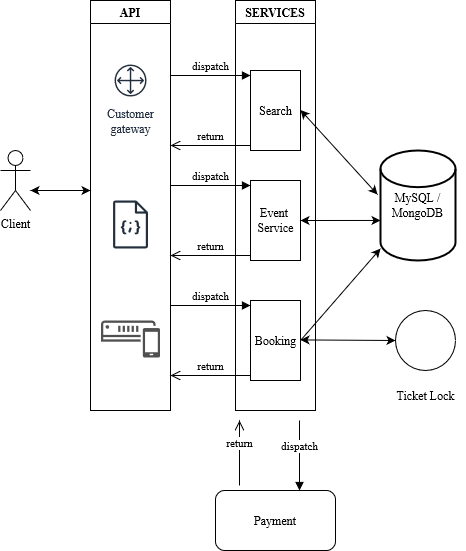

The diagram above was exported from draw.io. Its source (the exported page's mxGraphModel, read from the mxfile embedded in the PNG):
<mxGraphModel dx="756" dy="578" grid="1" gridSize="10" guides="1" tooltips="1" connect="1" arrows="1" fold="1" page="1" pageScale="1" pageWidth="850" pageHeight="1100" math="0" shadow="0">
  <root>
    <mxCell id="0" />
    <mxCell id="1" parent="0" />
    <mxCell id="Zvnuf-yV7wQ2iJZRa7_J-1" value="Client" style="shape=umlActor;verticalLabelPosition=bottom;verticalAlign=top;html=1;outlineConnect=0;fontFamily=Times New Roman;" vertex="1" parent="1">
      <mxGeometry x="50" y="270" width="30" height="60" as="geometry" />
    </mxCell>
    <mxCell id="Zvnuf-yV7wQ2iJZRa7_J-6" value="Search" style="html=1;points=[[0,0,0,0,5],[0,1,0,0,-5],[1,0,0,0,5],[1,1,0,0,-5]];perimeter=orthogonalPerimeter;outlineConnect=0;targetShapes=umlLifeline;portConstraint=eastwest;newEdgeStyle={&quot;curved&quot;:0,&quot;rounded&quot;:0};fontFamily=Times New Roman;" vertex="1" parent="1">
      <mxGeometry x="300" y="190" width="50" height="80" as="geometry" />
    </mxCell>
    <mxCell id="Zvnuf-yV7wQ2iJZRa7_J-7" value="dispatch" style="html=1;verticalAlign=bottom;endArrow=block;curved=0;rounded=0;entryX=0;entryY=0;entryDx=0;entryDy=5;fontFamily=Times New Roman;" edge="1" target="Zvnuf-yV7wQ2iJZRa7_J-6" parent="1">
      <mxGeometry relative="1" as="geometry">
        <mxPoint x="220" y="195" as="sourcePoint" />
      </mxGeometry>
    </mxCell>
    <mxCell id="Zvnuf-yV7wQ2iJZRa7_J-8" value="return" style="html=1;verticalAlign=bottom;endArrow=open;endSize=8;curved=0;rounded=0;exitX=0;exitY=1;exitDx=0;exitDy=-5;fontFamily=Times New Roman;" edge="1" source="Zvnuf-yV7wQ2iJZRa7_J-6" parent="1">
      <mxGeometry relative="1" as="geometry">
        <mxPoint x="220" y="265" as="targetPoint" />
      </mxGeometry>
    </mxCell>
    <mxCell id="Zvnuf-yV7wQ2iJZRa7_J-12" value="Booking" style="html=1;points=[[0,0,0,0,5],[0,1,0,0,-5],[1,0,0,0,5],[1,1,0,0,-5]];perimeter=orthogonalPerimeter;outlineConnect=0;targetShapes=umlLifeline;portConstraint=eastwest;newEdgeStyle={&quot;curved&quot;:0,&quot;rounded&quot;:0};fontFamily=Times New Roman;" vertex="1" parent="1">
      <mxGeometry x="300" y="420" width="50" height="80" as="geometry" />
    </mxCell>
    <mxCell id="Zvnuf-yV7wQ2iJZRa7_J-13" value="dispatch" style="html=1;verticalAlign=bottom;endArrow=block;curved=0;rounded=0;entryX=0;entryY=0;entryDx=0;entryDy=5;fontFamily=Times New Roman;" edge="1" parent="1" target="Zvnuf-yV7wQ2iJZRa7_J-12">
      <mxGeometry relative="1" as="geometry">
        <mxPoint x="220" y="425" as="sourcePoint" />
      </mxGeometry>
    </mxCell>
    <mxCell id="Zvnuf-yV7wQ2iJZRa7_J-14" value="return" style="html=1;verticalAlign=bottom;endArrow=open;endSize=8;curved=0;rounded=0;exitX=0;exitY=1;exitDx=0;exitDy=-5;fontFamily=Times New Roman;" edge="1" parent="1" source="Zvnuf-yV7wQ2iJZRa7_J-12">
      <mxGeometry relative="1" as="geometry">
        <mxPoint x="220" y="495" as="targetPoint" />
      </mxGeometry>
    </mxCell>
    <mxCell id="Zvnuf-yV7wQ2iJZRa7_J-20" value="SERVICES" style="swimlane;whiteSpace=wrap;html=1;startSize=23;fontFamily=Times New Roman;" vertex="1" parent="1">
      <mxGeometry x="285" y="120" width="80" height="410" as="geometry" />
    </mxCell>
    <mxCell id="Zvnuf-yV7wQ2iJZRa7_J-21" value="&lt;div&gt;Event&amp;nbsp;&lt;/div&gt;&lt;div&gt;Service&lt;/div&gt;" style="html=1;points=[[0,0,0,0,5],[0,1,0,0,-5],[1,0,0,0,5],[1,1,0,0,-5]];perimeter=orthogonalPerimeter;outlineConnect=0;targetShapes=umlLifeline;portConstraint=eastwest;newEdgeStyle={&quot;curved&quot;:0,&quot;rounded&quot;:0};fontFamily=Times New Roman;" vertex="1" parent="Zvnuf-yV7wQ2iJZRa7_J-20">
      <mxGeometry x="15" y="180" width="50" height="80" as="geometry" />
    </mxCell>
    <mxCell id="Zvnuf-yV7wQ2iJZRa7_J-22" value="dispatch" style="html=1;verticalAlign=bottom;endArrow=block;curved=0;rounded=0;entryX=0;entryY=0;entryDx=0;entryDy=5;fontFamily=Times New Roman;" edge="1" parent="Zvnuf-yV7wQ2iJZRa7_J-20" target="Zvnuf-yV7wQ2iJZRa7_J-21">
      <mxGeometry relative="1" as="geometry">
        <mxPoint x="-65" y="185" as="sourcePoint" />
      </mxGeometry>
    </mxCell>
    <mxCell id="Zvnuf-yV7wQ2iJZRa7_J-23" value="return" style="html=1;verticalAlign=bottom;endArrow=open;endSize=8;curved=0;rounded=0;exitX=0;exitY=1;exitDx=0;exitDy=-5;fontFamily=Times New Roman;" edge="1" parent="Zvnuf-yV7wQ2iJZRa7_J-20" source="Zvnuf-yV7wQ2iJZRa7_J-21">
      <mxGeometry relative="1" as="geometry">
        <mxPoint x="-65" y="255" as="targetPoint" />
      </mxGeometry>
    </mxCell>
    <mxCell id="Zvnuf-yV7wQ2iJZRa7_J-24" value="API" style="swimlane;whiteSpace=wrap;html=1;startSize=23;fontFamily=Times New Roman;" vertex="1" parent="1">
      <mxGeometry x="140" y="120" width="80" height="410" as="geometry" />
    </mxCell>
    <mxCell id="Zvnuf-yV7wQ2iJZRa7_J-29" value="Customer&#10;gateway" style="sketch=0;outlineConnect=0;fontColor=#232F3E;gradientColor=none;strokeColor=#232F3E;fillColor=#ffffff;verticalLabelPosition=bottom;verticalAlign=top;align=center;html=1;fontSize=12;fontStyle=0;aspect=fixed;shape=mxgraph.aws4.resourceIcon;resIcon=mxgraph.aws4.customer_gateway;fontFamily=Times New Roman;" vertex="1" parent="Zvnuf-yV7wQ2iJZRa7_J-24">
      <mxGeometry x="20" y="60" width="40" height="40" as="geometry" />
    </mxCell>
    <mxCell id="Zvnuf-yV7wQ2iJZRa7_J-30" value="" style="sketch=0;outlineConnect=0;fontColor=#232F3E;gradientColor=none;fillColor=#232F3D;strokeColor=none;verticalLabelPosition=bottom;verticalAlign=top;align=center;html=1;fontSize=12;fontStyle=0;aspect=fixed;pointerEvents=1;shape=mxgraph.aws4.json_script;fontFamily=Times New Roman;" vertex="1" parent="Zvnuf-yV7wQ2iJZRa7_J-24">
      <mxGeometry x="22.47" y="200" width="35.07" height="48" as="geometry" />
    </mxCell>
    <mxCell id="Zvnuf-yV7wQ2iJZRa7_J-31" value="" style="sketch=0;pointerEvents=1;shadow=0;html=1;strokeColor=none;fillColor=#505050;labelPosition=center;verticalLabelPosition=bottom;verticalAlign=top;outlineConnect=0;align=center;shape=mxgraph.office.communications.sms_gateway;fontFamily=Times New Roman;" vertex="1" parent="Zvnuf-yV7wQ2iJZRa7_J-24">
      <mxGeometry x="10.500000000000002" y="320" width="59" height="37" as="geometry" />
    </mxCell>
    <mxCell id="Zvnuf-yV7wQ2iJZRa7_J-28" value="" style="endArrow=classic;startArrow=classic;html=1;rounded=0;fontFamily=Times New Roman;" edge="1" parent="1">
      <mxGeometry width="50" height="50" relative="1" as="geometry">
        <mxPoint x="80" y="310" as="sourcePoint" />
        <mxPoint x="140" y="310" as="targetPoint" />
      </mxGeometry>
    </mxCell>
    <mxCell id="Zvnuf-yV7wQ2iJZRa7_J-32" value="MySQL / MongoDB" style="strokeWidth=2;html=1;shape=mxgraph.flowchart.database;whiteSpace=wrap;fontFamily=Times New Roman;" vertex="1" parent="1">
      <mxGeometry x="430" y="270" width="75" height="110" as="geometry" />
    </mxCell>
    <mxCell id="Zvnuf-yV7wQ2iJZRa7_J-41" value="dispatch" style="html=1;verticalAlign=bottom;endArrow=block;curved=0;rounded=0;fontFamily=Times New Roman;" edge="1" parent="1">
      <mxGeometry relative="1" as="geometry">
        <mxPoint x="349" y="540" as="sourcePoint" />
        <mxPoint x="349" y="610" as="targetPoint" />
        <Array as="points">
          <mxPoint x="349" y="545" />
        </Array>
      </mxGeometry>
    </mxCell>
    <mxCell id="Zvnuf-yV7wQ2iJZRa7_J-42" value="return" style="html=1;verticalAlign=bottom;endArrow=open;endSize=8;curved=0;rounded=0;exitX=0;exitY=1;exitDx=0;exitDy=-5;fontFamily=Times New Roman;" edge="1" parent="1">
      <mxGeometry relative="1" as="geometry">
        <mxPoint x="289" y="540" as="targetPoint" />
        <mxPoint x="289" y="605" as="sourcePoint" />
      </mxGeometry>
    </mxCell>
    <mxCell id="Zvnuf-yV7wQ2iJZRa7_J-43" value="Payment" style="rounded=1;whiteSpace=wrap;html=1;fontFamily=Times New Roman;" vertex="1" parent="1">
      <mxGeometry x="265" y="610" width="120" height="60" as="geometry" />
    </mxCell>
    <mxCell id="Zvnuf-yV7wQ2iJZRa7_J-44" value="" style="endArrow=classic;startArrow=classic;html=1;rounded=0;entryX=0;entryY=0.636;entryDx=0;entryDy=0;entryPerimeter=0;fontFamily=Times New Roman;" edge="1" parent="1" target="Zvnuf-yV7wQ2iJZRa7_J-32">
      <mxGeometry width="50" height="50" relative="1" as="geometry">
        <mxPoint x="350" y="340" as="sourcePoint" />
        <mxPoint x="400" y="290" as="targetPoint" />
      </mxGeometry>
    </mxCell>
    <mxCell id="Zvnuf-yV7wQ2iJZRa7_J-45" value="" style="endArrow=classic;html=1;rounded=0;fontFamily=Times New Roman;" edge="1" parent="1" target="Zvnuf-yV7wQ2iJZRa7_J-32">
      <mxGeometry width="50" height="50" relative="1" as="geometry">
        <mxPoint x="350" y="460" as="sourcePoint" />
        <mxPoint x="400" y="410" as="targetPoint" />
      </mxGeometry>
    </mxCell>
    <mxCell id="Zvnuf-yV7wQ2iJZRa7_J-46" value="" style="endArrow=classic;startArrow=classic;html=1;rounded=0;entryX=-0.04;entryY=0.4;entryDx=0;entryDy=0;entryPerimeter=0;fontFamily=Times New Roman;" edge="1" parent="1" target="Zvnuf-yV7wQ2iJZRa7_J-32">
      <mxGeometry width="50" height="50" relative="1" as="geometry">
        <mxPoint x="350" y="229.5" as="sourcePoint" />
        <mxPoint x="430" y="229.5" as="targetPoint" />
      </mxGeometry>
    </mxCell>
    <mxCell id="Zvnuf-yV7wQ2iJZRa7_J-48" value="" style="verticalLabelPosition=bottom;verticalAlign=top;html=1;shape=mxgraph.flowchart.on-page_reference;fontFamily=Times New Roman;" vertex="1" parent="1">
      <mxGeometry x="445" y="430" width="60" height="60" as="geometry" />
    </mxCell>
    <mxCell id="Zvnuf-yV7wQ2iJZRa7_J-49" value="Ticket Lock" style="text;html=1;align=center;verticalAlign=middle;resizable=0;points=[];autosize=1;strokeColor=none;fillColor=none;fontFamily=Times New Roman;" vertex="1" parent="1">
      <mxGeometry x="435" y="500" width="80" height="30" as="geometry" />
    </mxCell>
    <mxCell id="Zvnuf-yV7wQ2iJZRa7_J-50" value="" style="endArrow=classic;startArrow=classic;html=1;rounded=0;entryX=0;entryY=0.5;entryDx=0;entryDy=0;entryPerimeter=0;fontFamily=Times New Roman;" edge="1" parent="1" target="Zvnuf-yV7wQ2iJZRa7_J-48">
      <mxGeometry width="50" height="50" relative="1" as="geometry">
        <mxPoint x="350" y="459.40999999999997" as="sourcePoint" />
        <mxPoint x="430" y="459.40999999999997" as="targetPoint" />
      </mxGeometry>
    </mxCell>
  </root>
</mxGraphModel>